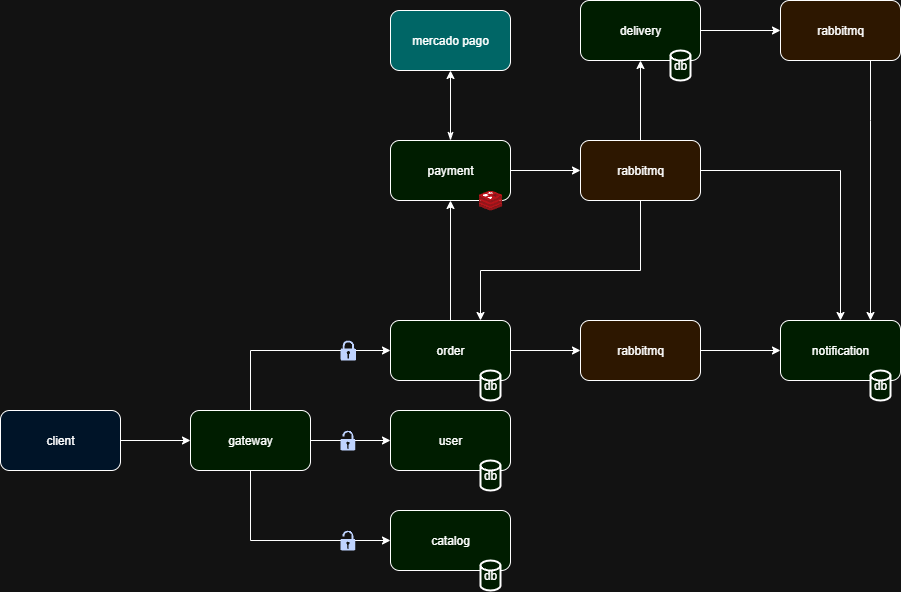

The diagram above was exported from draw.io. Its source (the exported page's mxGraphModel, read from the mxfile embedded in the PNG):
<mxGraphModel dx="2015" dy="1795" grid="1" gridSize="10" guides="1" tooltips="1" connect="1" arrows="1" fold="1" page="1" pageScale="1" pageWidth="827" pageHeight="1169" math="0" shadow="0">
  <root>
    <mxCell id="0" />
    <mxCell id="1" parent="0" />
    <mxCell id="YV_-gaJW1LaK4E1kaAX0-42" style="edgeStyle=orthogonalEdgeStyle;rounded=0;orthogonalLoop=1;jettySize=auto;html=1;entryX=0;entryY=0.5;entryDx=0;entryDy=0;" parent="1" source="YV_-gaJW1LaK4E1kaAX0-1" target="YV_-gaJW1LaK4E1kaAX0-40" edge="1">
      <mxGeometry relative="1" as="geometry" />
    </mxCell>
    <mxCell id="YV_-gaJW1LaK4E1kaAX0-1" value="client" style="rounded=1;whiteSpace=wrap;html=1;fillColor=light-dark(#FFFFFF,#001428);" parent="1" vertex="1">
      <mxGeometry x="-310" y="300" width="120" height="60" as="geometry" />
    </mxCell>
    <mxCell id="YV_-gaJW1LaK4E1kaAX0-3" value="user" style="whiteSpace=wrap;html=1;rounded=1;fillColor=light-dark(#FFFFFF,#001D00);" parent="1" vertex="1">
      <mxGeometry x="80" y="300" width="120" height="60" as="geometry" />
    </mxCell>
    <mxCell id="YV_-gaJW1LaK4E1kaAX0-10" value="" style="edgeStyle=orthogonalEdgeStyle;rounded=0;orthogonalLoop=1;jettySize=auto;html=1;" parent="1" source="YV_-gaJW1LaK4E1kaAX0-5" target="YV_-gaJW1LaK4E1kaAX0-9" edge="1">
      <mxGeometry relative="1" as="geometry" />
    </mxCell>
    <mxCell id="YV_-gaJW1LaK4E1kaAX0-15" value="" style="edgeStyle=orthogonalEdgeStyle;rounded=0;orthogonalLoop=1;jettySize=auto;html=1;" parent="1" source="YV_-gaJW1LaK4E1kaAX0-5" target="YV_-gaJW1LaK4E1kaAX0-14" edge="1">
      <mxGeometry relative="1" as="geometry" />
    </mxCell>
    <mxCell id="YV_-gaJW1LaK4E1kaAX0-5" value="order" style="whiteSpace=wrap;html=1;rounded=1;fillColor=light-dark(#FFFFFF,#001D00);" parent="1" vertex="1">
      <mxGeometry x="80" y="210" width="120" height="60" as="geometry" />
    </mxCell>
    <mxCell id="YV_-gaJW1LaK4E1kaAX0-7" value="catalog" style="whiteSpace=wrap;html=1;rounded=1;fillColor=light-dark(#FFFFFF,#001D00);" parent="1" vertex="1">
      <mxGeometry x="80" y="400" width="120" height="60" as="geometry" />
    </mxCell>
    <mxCell id="YV_-gaJW1LaK4E1kaAX0-25" value="" style="edgeStyle=orthogonalEdgeStyle;rounded=0;orthogonalLoop=1;jettySize=auto;html=1;" parent="1" source="YV_-gaJW1LaK4E1kaAX0-9" target="YV_-gaJW1LaK4E1kaAX0-24" edge="1">
      <mxGeometry relative="1" as="geometry" />
    </mxCell>
    <mxCell id="YV_-gaJW1LaK4E1kaAX0-48" value="" style="edgeStyle=orthogonalEdgeStyle;rounded=0;orthogonalLoop=1;jettySize=auto;html=1;startArrow=classicThin;startFill=1;endArrow=classic;endFill=1;" parent="1" source="YV_-gaJW1LaK4E1kaAX0-9" target="YV_-gaJW1LaK4E1kaAX0-47" edge="1">
      <mxGeometry relative="1" as="geometry" />
    </mxCell>
    <mxCell id="YV_-gaJW1LaK4E1kaAX0-9" value="payment" style="whiteSpace=wrap;html=1;rounded=1;fillColor=light-dark(#FFFFFF,#001D00);" parent="1" vertex="1">
      <mxGeometry x="80" y="30" width="120" height="60" as="geometry" />
    </mxCell>
    <mxCell id="YV_-gaJW1LaK4E1kaAX0-18" value="" style="edgeStyle=orthogonalEdgeStyle;rounded=0;orthogonalLoop=1;jettySize=auto;html=1;" parent="1" source="YV_-gaJW1LaK4E1kaAX0-14" target="YV_-gaJW1LaK4E1kaAX0-17" edge="1">
      <mxGeometry relative="1" as="geometry" />
    </mxCell>
    <mxCell id="YV_-gaJW1LaK4E1kaAX0-14" value="rabbitmq" style="rounded=1;whiteSpace=wrap;html=1;fillColor=light-dark(#FFFFFF,#2D1700);" parent="1" vertex="1">
      <mxGeometry x="270" y="210" width="120" height="60" as="geometry" />
    </mxCell>
    <mxCell id="YV_-gaJW1LaK4E1kaAX0-17" value="notification" style="whiteSpace=wrap;html=1;rounded=1;fillColor=light-dark(#FFFFFF,#001D00);" parent="1" vertex="1">
      <mxGeometry x="470" y="210" width="120" height="60" as="geometry" />
    </mxCell>
    <mxCell id="YV_-gaJW1LaK4E1kaAX0-26" style="edgeStyle=orthogonalEdgeStyle;rounded=0;orthogonalLoop=1;jettySize=auto;html=1;entryX=0.5;entryY=0;entryDx=0;entryDy=0;" parent="1" source="YV_-gaJW1LaK4E1kaAX0-24" target="YV_-gaJW1LaK4E1kaAX0-17" edge="1">
      <mxGeometry relative="1" as="geometry" />
    </mxCell>
    <mxCell id="YV_-gaJW1LaK4E1kaAX0-28" value="" style="edgeStyle=orthogonalEdgeStyle;rounded=0;orthogonalLoop=1;jettySize=auto;html=1;" parent="1" source="YV_-gaJW1LaK4E1kaAX0-24" target="YV_-gaJW1LaK4E1kaAX0-27" edge="1">
      <mxGeometry relative="1" as="geometry" />
    </mxCell>
    <mxCell id="YV_-gaJW1LaK4E1kaAX0-45" style="edgeStyle=orthogonalEdgeStyle;rounded=0;orthogonalLoop=1;jettySize=auto;html=1;entryX=0.75;entryY=0;entryDx=0;entryDy=0;" parent="1" source="YV_-gaJW1LaK4E1kaAX0-24" target="YV_-gaJW1LaK4E1kaAX0-5" edge="1">
      <mxGeometry relative="1" as="geometry">
        <Array as="points">
          <mxPoint x="330" y="160" />
          <mxPoint x="170" y="160" />
        </Array>
      </mxGeometry>
    </mxCell>
    <mxCell id="YV_-gaJW1LaK4E1kaAX0-24" value="rabbitmq" style="whiteSpace=wrap;html=1;rounded=1;fillColor=light-dark(#FFFFFF,#2D1700);" parent="1" vertex="1">
      <mxGeometry x="270" y="30" width="120" height="60" as="geometry" />
    </mxCell>
    <mxCell id="YV_-gaJW1LaK4E1kaAX0-31" value="" style="edgeStyle=orthogonalEdgeStyle;rounded=0;orthogonalLoop=1;jettySize=auto;html=1;" parent="1" source="YV_-gaJW1LaK4E1kaAX0-27" target="YV_-gaJW1LaK4E1kaAX0-30" edge="1">
      <mxGeometry relative="1" as="geometry" />
    </mxCell>
    <mxCell id="YV_-gaJW1LaK4E1kaAX0-27" value="delivery" style="whiteSpace=wrap;html=1;rounded=1;fillColor=light-dark(#FFFFFF,#001D00);" parent="1" vertex="1">
      <mxGeometry x="270" y="-110" width="120" height="60" as="geometry" />
    </mxCell>
    <mxCell id="YV_-gaJW1LaK4E1kaAX0-32" style="edgeStyle=orthogonalEdgeStyle;rounded=0;orthogonalLoop=1;jettySize=auto;html=1;entryX=0.75;entryY=0;entryDx=0;entryDy=0;" parent="1" source="YV_-gaJW1LaK4E1kaAX0-30" target="YV_-gaJW1LaK4E1kaAX0-17" edge="1">
      <mxGeometry relative="1" as="geometry">
        <Array as="points">
          <mxPoint x="560" y="10" />
          <mxPoint x="560" y="10" />
        </Array>
      </mxGeometry>
    </mxCell>
    <mxCell id="YV_-gaJW1LaK4E1kaAX0-30" value="rabbitmq" style="whiteSpace=wrap;html=1;rounded=1;fillColor=light-dark(#FFFFFF,#2D1700);" parent="1" vertex="1">
      <mxGeometry x="470" y="-110" width="120" height="60" as="geometry" />
    </mxCell>
    <mxCell id="YV_-gaJW1LaK4E1kaAX0-36" value="db" style="strokeWidth=2;html=1;shape=mxgraph.flowchart.database;whiteSpace=wrap;fillColor=light-dark(#FFFFFF,#001D00);" parent="1" vertex="1">
      <mxGeometry x="170" y="260" width="20" height="30" as="geometry" />
    </mxCell>
    <mxCell id="YV_-gaJW1LaK4E1kaAX0-37" value="db" style="strokeWidth=2;html=1;shape=mxgraph.flowchart.database;whiteSpace=wrap;fillColor=light-dark(#FFFFFF,#001D00);" parent="1" vertex="1">
      <mxGeometry x="170" y="450" width="20" height="30" as="geometry" />
    </mxCell>
    <mxCell id="YV_-gaJW1LaK4E1kaAX0-39" value="db" style="strokeWidth=2;html=1;shape=mxgraph.flowchart.database;whiteSpace=wrap;fillColor=light-dark(#FFFFFF,#001D00);" parent="1" vertex="1">
      <mxGeometry x="360" y="-60" width="20" height="30" as="geometry" />
    </mxCell>
    <mxCell id="YV_-gaJW1LaK4E1kaAX0-41" style="edgeStyle=orthogonalEdgeStyle;rounded=0;orthogonalLoop=1;jettySize=auto;html=1;" parent="1" source="YV_-gaJW1LaK4E1kaAX0-40" target="YV_-gaJW1LaK4E1kaAX0-3" edge="1">
      <mxGeometry relative="1" as="geometry" />
    </mxCell>
    <mxCell id="YV_-gaJW1LaK4E1kaAX0-43" style="edgeStyle=orthogonalEdgeStyle;rounded=0;orthogonalLoop=1;jettySize=auto;html=1;entryX=0;entryY=0.5;entryDx=0;entryDy=0;" parent="1" source="YV_-gaJW1LaK4E1kaAX0-40" target="YV_-gaJW1LaK4E1kaAX0-7" edge="1">
      <mxGeometry relative="1" as="geometry">
        <Array as="points">
          <mxPoint x="-60" y="430" />
        </Array>
      </mxGeometry>
    </mxCell>
    <mxCell id="YV_-gaJW1LaK4E1kaAX0-44" style="edgeStyle=orthogonalEdgeStyle;rounded=0;orthogonalLoop=1;jettySize=auto;html=1;entryX=0;entryY=0.5;entryDx=0;entryDy=0;" parent="1" source="YV_-gaJW1LaK4E1kaAX0-40" target="YV_-gaJW1LaK4E1kaAX0-5" edge="1">
      <mxGeometry relative="1" as="geometry">
        <Array as="points">
          <mxPoint x="-60" y="240" />
        </Array>
      </mxGeometry>
    </mxCell>
    <mxCell id="YV_-gaJW1LaK4E1kaAX0-40" value="gateway" style="whiteSpace=wrap;html=1;rounded=1;fillColor=light-dark(#FFFFFF,#001D00);" parent="1" vertex="1">
      <mxGeometry x="-120" y="300" width="120" height="60" as="geometry" />
    </mxCell>
    <mxCell id="YV_-gaJW1LaK4E1kaAX0-47" value="mercado pago" style="whiteSpace=wrap;html=1;fillColor=light-dark(#FFFFFF,#006666);rounded=1;" parent="1" vertex="1">
      <mxGeometry x="80" y="-100" width="120" height="60" as="geometry" />
    </mxCell>
    <mxCell id="YV_-gaJW1LaK4E1kaAX0-49" value="" style="image;sketch=0;aspect=fixed;html=1;points=[];align=center;fontSize=12;image=img/lib/mscae/Cache_Redis_Product.svg;" parent="1" vertex="1">
      <mxGeometry x="168.1" y="80" width="23.81" height="20" as="geometry" />
    </mxCell>
    <mxCell id="YV_-gaJW1LaK4E1kaAX0-51" value="db" style="strokeWidth=2;html=1;shape=mxgraph.flowchart.database;whiteSpace=wrap;fillColor=light-dark(#FFFFFF,#001D00);" parent="1" vertex="1">
      <mxGeometry x="560" y="260" width="20" height="30" as="geometry" />
    </mxCell>
    <mxCell id="YV_-gaJW1LaK4E1kaAX0-55" value="" style="sketch=0;aspect=fixed;pointerEvents=1;shadow=0;dashed=0;html=1;strokeColor=none;labelPosition=center;verticalLabelPosition=bottom;verticalAlign=top;align=center;fillColor=#00188D;shape=mxgraph.mscae.enterprise.lock_unlocked" parent="1" vertex="1">
      <mxGeometry x="30" y="420" width="14.8" height="20" as="geometry" />
    </mxCell>
    <mxCell id="YV_-gaJW1LaK4E1kaAX0-57" value="" style="sketch=0;aspect=fixed;pointerEvents=1;shadow=0;dashed=0;html=1;strokeColor=none;labelPosition=center;verticalLabelPosition=bottom;verticalAlign=top;align=center;fillColor=#00188D;shape=mxgraph.mscae.enterprise.lock_unlocked" parent="1" vertex="1">
      <mxGeometry x="30" y="320" width="14.8" height="20" as="geometry" />
    </mxCell>
    <mxCell id="YV_-gaJW1LaK4E1kaAX0-59" value="" style="sketch=0;aspect=fixed;pointerEvents=1;shadow=0;dashed=0;html=1;strokeColor=none;labelPosition=center;verticalLabelPosition=bottom;verticalAlign=top;align=center;fillColor=#00188D;shape=mxgraph.mscae.enterprise.lock" parent="1" vertex="1">
      <mxGeometry x="30" y="230" width="15.6" height="20" as="geometry" />
    </mxCell>
    <mxCell id="YV_-gaJW1LaK4E1kaAX0-35" value="db" style="strokeWidth=2;html=1;shape=mxgraph.flowchart.database;whiteSpace=wrap;fillColor=light-dark(#FFFFFF,#001D00);" parent="1" vertex="1">
      <mxGeometry x="170" y="350" width="20" height="30" as="geometry" />
    </mxCell>
  </root>
</mxGraphModel>